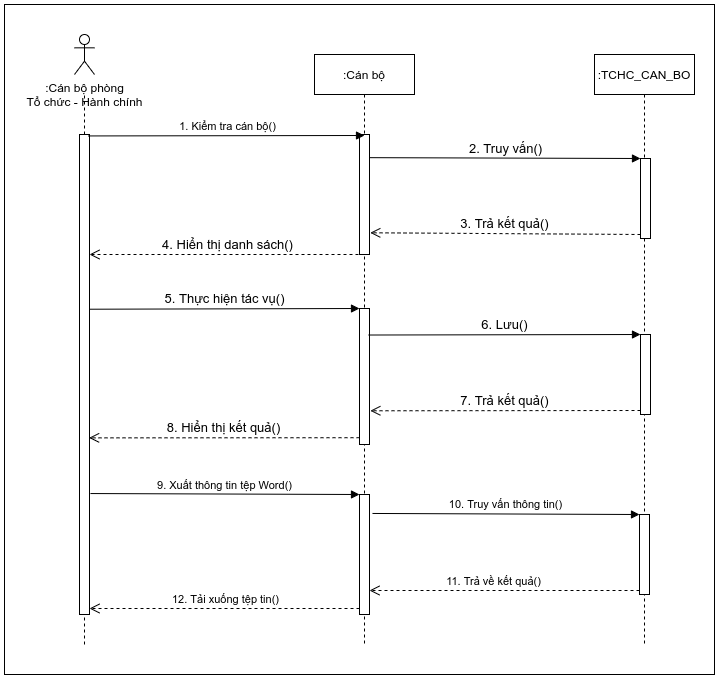

The diagram above was exported from draw.io. Its source (the exported page's mxGraphModel, read from the mxfile embedded in the PNG):
<mxGraphModel dx="1166" dy="706" grid="1" gridSize="10" guides="1" tooltips="1" connect="1" arrows="1" fold="1" page="1" pageScale="1" pageWidth="1169" pageHeight="827" math="0" shadow="0">
  <root>
    <mxCell id="0" />
    <mxCell id="1" parent="0" />
    <mxCell id="-5TMe_fwZOoJmoH9KEpz-1" value=":Cán bộ phòng&lt;br&gt;Tổ chức - Hành chính" style="shape=umlActor;verticalLabelPosition=bottom;verticalAlign=top;html=1;outlineConnect=0;" parent="1" vertex="1">
      <mxGeometry x="110" y="60" width="20" height="40" as="geometry" />
    </mxCell>
    <mxCell id="-5TMe_fwZOoJmoH9KEpz-7" value="" style="endArrow=none;dashed=1;html=1;" parent="1" edge="1">
      <mxGeometry width="50" height="50" relative="1" as="geometry">
        <mxPoint x="120" y="670" as="sourcePoint" />
        <mxPoint x="120" y="120" as="targetPoint" />
      </mxGeometry>
    </mxCell>
    <mxCell id="SpEgm69EgTNSD2-b1vVQ-1" value=":Cán bộ" style="shape=umlLifeline;perimeter=lifelinePerimeter;whiteSpace=wrap;html=1;container=1;collapsible=0;recursiveResize=0;outlineConnect=0;" parent="1" vertex="1">
      <mxGeometry x="350" y="80" width="100" height="590" as="geometry" />
    </mxCell>
    <mxCell id="SpEgm69EgTNSD2-b1vVQ-4" value="" style="html=1;points=[];perimeter=orthogonalPerimeter;" parent="SpEgm69EgTNSD2-b1vVQ-1" vertex="1">
      <mxGeometry x="45" y="80" width="10" height="120" as="geometry" />
    </mxCell>
    <mxCell id="SpEgm69EgTNSD2-b1vVQ-10" value="" style="html=1;points=[];perimeter=orthogonalPerimeter;" parent="SpEgm69EgTNSD2-b1vVQ-1" vertex="1">
      <mxGeometry x="45" y="254" width="10" height="136" as="geometry" />
    </mxCell>
    <mxCell id="r3nKSgHU2uozEcEeJoaU-3" value="" style="html=1;points=[];perimeter=orthogonalPerimeter;" vertex="1" parent="SpEgm69EgTNSD2-b1vVQ-1">
      <mxGeometry x="45" y="440" width="10" height="120" as="geometry" />
    </mxCell>
    <mxCell id="SpEgm69EgTNSD2-b1vVQ-2" value=":TCHC_CAN_BO" style="shape=umlLifeline;perimeter=lifelinePerimeter;whiteSpace=wrap;html=1;container=1;collapsible=0;recursiveResize=0;outlineConnect=0;" parent="1" vertex="1">
      <mxGeometry x="630" y="80" width="100" height="590" as="geometry" />
    </mxCell>
    <mxCell id="SpEgm69EgTNSD2-b1vVQ-6" value="" style="html=1;points=[];perimeter=orthogonalPerimeter;" parent="SpEgm69EgTNSD2-b1vVQ-2" vertex="1">
      <mxGeometry x="46" y="104" width="10" height="80" as="geometry" />
    </mxCell>
    <mxCell id="SpEgm69EgTNSD2-b1vVQ-13" value="" style="html=1;points=[];perimeter=orthogonalPerimeter;" parent="SpEgm69EgTNSD2-b1vVQ-2" vertex="1">
      <mxGeometry x="46" y="280" width="10" height="80" as="geometry" />
    </mxCell>
    <mxCell id="SpEgm69EgTNSD2-b1vVQ-3" value="" style="html=1;points=[];perimeter=orthogonalPerimeter;" parent="1" vertex="1">
      <mxGeometry x="115" y="160" width="10" height="480" as="geometry" />
    </mxCell>
    <mxCell id="SpEgm69EgTNSD2-b1vVQ-7" value="&lt;font style=&quot;font-size: 13px&quot;&gt;2. Truy vấn()&lt;/font&gt;" style="html=1;verticalAlign=bottom;endArrow=block;entryX=0;entryY=0;exitX=1.02;exitY=0.193;exitDx=0;exitDy=0;exitPerimeter=0;" parent="1" source="SpEgm69EgTNSD2-b1vVQ-4" target="SpEgm69EgTNSD2-b1vVQ-6" edge="1">
      <mxGeometry relative="1" as="geometry">
        <mxPoint x="410" y="184" as="sourcePoint" />
      </mxGeometry>
    </mxCell>
    <mxCell id="SpEgm69EgTNSD2-b1vVQ-8" value="&lt;font style=&quot;font-size: 13px&quot;&gt;3. Trả kết quả()&lt;/font&gt;" style="html=1;verticalAlign=bottom;endArrow=open;dashed=1;endSize=8;exitX=0;exitY=0.95;entryX=1.076;entryY=0.819;entryDx=0;entryDy=0;entryPerimeter=0;" parent="1" source="SpEgm69EgTNSD2-b1vVQ-6" target="SpEgm69EgTNSD2-b1vVQ-4" edge="1">
      <mxGeometry relative="1" as="geometry">
        <mxPoint x="606" y="260" as="targetPoint" />
      </mxGeometry>
    </mxCell>
    <mxCell id="SpEgm69EgTNSD2-b1vVQ-9" value="&lt;font style=&quot;font-size: 13px&quot;&gt;4. Hiển thị danh sách()&lt;/font&gt;" style="html=1;verticalAlign=bottom;endArrow=open;dashed=1;endSize=8;" parent="1" target="SpEgm69EgTNSD2-b1vVQ-3" edge="1">
      <mxGeometry relative="1" as="geometry">
        <mxPoint x="400" y="280" as="sourcePoint" />
        <mxPoint x="320" y="280" as="targetPoint" />
      </mxGeometry>
    </mxCell>
    <mxCell id="SpEgm69EgTNSD2-b1vVQ-11" value="&lt;font style=&quot;font-size: 13px&quot;&gt;5. Thực hiện tác vụ()&lt;/font&gt;" style="html=1;verticalAlign=bottom;endArrow=block;entryX=0;entryY=0;exitX=0.959;exitY=0.364;exitDx=0;exitDy=0;exitPerimeter=0;" parent="1" source="SpEgm69EgTNSD2-b1vVQ-3" target="SpEgm69EgTNSD2-b1vVQ-10" edge="1">
      <mxGeometry relative="1" as="geometry">
        <mxPoint x="140" y="334" as="sourcePoint" />
      </mxGeometry>
    </mxCell>
    <mxCell id="SpEgm69EgTNSD2-b1vVQ-12" value="&lt;font style=&quot;font-size: 13px&quot;&gt;8. Hiển thị kết quả()&lt;/font&gt;" style="html=1;verticalAlign=bottom;endArrow=open;dashed=1;endSize=8;exitX=0;exitY=0.95;entryX=0.959;entryY=0.632;entryDx=0;entryDy=0;entryPerimeter=0;" parent="1" source="SpEgm69EgTNSD2-b1vVQ-10" target="SpEgm69EgTNSD2-b1vVQ-3" edge="1">
      <mxGeometry relative="1" as="geometry">
        <mxPoint x="140" y="465" as="targetPoint" />
      </mxGeometry>
    </mxCell>
    <mxCell id="SpEgm69EgTNSD2-b1vVQ-14" value="&lt;font style=&quot;font-size: 13px&quot;&gt;6. Lưu()&lt;/font&gt;" style="html=1;verticalAlign=bottom;endArrow=block;entryX=0;entryY=0;exitX=0.917;exitY=0.195;exitDx=0;exitDy=0;exitPerimeter=0;" parent="1" source="SpEgm69EgTNSD2-b1vVQ-10" target="SpEgm69EgTNSD2-b1vVQ-13" edge="1">
      <mxGeometry relative="1" as="geometry">
        <mxPoint x="606" y="360" as="sourcePoint" />
      </mxGeometry>
    </mxCell>
    <mxCell id="SpEgm69EgTNSD2-b1vVQ-15" value="&lt;font style=&quot;font-size: 13px&quot;&gt;7. Trả kết quả()&lt;/font&gt;" style="html=1;verticalAlign=bottom;endArrow=open;dashed=1;endSize=8;exitX=0;exitY=0.95;entryX=1.083;entryY=0.752;entryDx=0;entryDy=0;entryPerimeter=0;" parent="1" source="SpEgm69EgTNSD2-b1vVQ-13" target="SpEgm69EgTNSD2-b1vVQ-10" edge="1">
      <mxGeometry relative="1" as="geometry">
        <mxPoint x="606" y="436" as="targetPoint" />
      </mxGeometry>
    </mxCell>
    <mxCell id="r3nKSgHU2uozEcEeJoaU-2" value="1. Kiểm tra cán bộ()" style="html=1;verticalAlign=bottom;endArrow=block;exitX=0.9;exitY=0.003;exitDx=0;exitDy=0;exitPerimeter=0;" edge="1" parent="1" source="SpEgm69EgTNSD2-b1vVQ-3">
      <mxGeometry width="80" relative="1" as="geometry">
        <mxPoint x="130" y="160" as="sourcePoint" />
        <mxPoint x="400" y="161" as="targetPoint" />
      </mxGeometry>
    </mxCell>
    <mxCell id="r3nKSgHU2uozEcEeJoaU-6" value="" style="html=1;points=[];perimeter=orthogonalPerimeter;" vertex="1" parent="1">
      <mxGeometry x="675" y="540" width="10" height="80" as="geometry" />
    </mxCell>
    <mxCell id="r3nKSgHU2uozEcEeJoaU-7" value="10. Truy vấn thông tin()" style="html=1;verticalAlign=bottom;endArrow=block;entryX=0;entryY=0;exitX=1.3;exitY=0.158;exitDx=0;exitDy=0;exitPerimeter=0;" edge="1" target="r3nKSgHU2uozEcEeJoaU-6" parent="1" source="r3nKSgHU2uozEcEeJoaU-3">
      <mxGeometry relative="1" as="geometry">
        <mxPoint x="605" y="540" as="sourcePoint" />
      </mxGeometry>
    </mxCell>
    <mxCell id="r3nKSgHU2uozEcEeJoaU-8" value="11. Trả về kết quả()" style="html=1;verticalAlign=bottom;endArrow=open;dashed=1;endSize=8;exitX=0;exitY=0.95;" edge="1" source="r3nKSgHU2uozEcEeJoaU-6" parent="1" target="r3nKSgHU2uozEcEeJoaU-3">
      <mxGeometry x="0.0741" relative="1" as="geometry">
        <mxPoint x="605" y="616" as="targetPoint" />
        <mxPoint as="offset" />
      </mxGeometry>
    </mxCell>
    <mxCell id="r3nKSgHU2uozEcEeJoaU-5" value="12. Tải xuống tệp tin()" style="html=1;verticalAlign=bottom;endArrow=open;dashed=1;endSize=8;exitX=0;exitY=0.95;" edge="1" source="r3nKSgHU2uozEcEeJoaU-3" parent="1" target="SpEgm69EgTNSD2-b1vVQ-3">
      <mxGeometry relative="1" as="geometry">
        <mxPoint x="130" y="634" as="targetPoint" />
      </mxGeometry>
    </mxCell>
    <mxCell id="r3nKSgHU2uozEcEeJoaU-4" value="9. Xuất thông tin tệp Word()" style="html=1;verticalAlign=bottom;endArrow=block;entryX=0;entryY=0;exitX=1.097;exitY=0.748;exitDx=0;exitDy=0;exitPerimeter=0;" edge="1" target="r3nKSgHU2uozEcEeJoaU-3" parent="1" source="SpEgm69EgTNSD2-b1vVQ-3">
      <mxGeometry relative="1" as="geometry">
        <mxPoint x="130" y="520" as="sourcePoint" />
      </mxGeometry>
    </mxCell>
    <mxCell id="r3nKSgHU2uozEcEeJoaU-11" value="" style="rounded=0;whiteSpace=wrap;html=1;fillColor=none;" vertex="1" parent="1">
      <mxGeometry x="40" y="30" width="710" height="670" as="geometry" />
    </mxCell>
  </root>
</mxGraphModel>